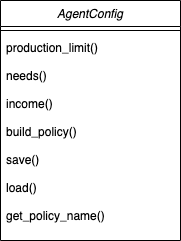

The diagram above was exported from draw.io. Its source (the exported page's mxGraphModel, read from the mxfile embedded in the PNG):
<mxGraphModel dx="786" dy="454" grid="1" gridSize="10" guides="1" tooltips="1" connect="1" arrows="1" fold="1" page="1" pageScale="1" pageWidth="827" pageHeight="1169" math="0" shadow="0">
  <root>
    <mxCell id="WIyWlLk6GJQsqaUBKTNV-0" />
    <mxCell id="WIyWlLk6GJQsqaUBKTNV-1" parent="WIyWlLk6GJQsqaUBKTNV-0" />
    <mxCell id="zkfFHV4jXpPFQw0GAbJ--0" value="AgentConfig" style="swimlane;fontStyle=2;align=center;verticalAlign=top;childLayout=stackLayout;horizontal=1;startSize=26;horizontalStack=0;resizeParent=1;resizeLast=0;collapsible=1;marginBottom=0;rounded=0;shadow=0;strokeWidth=1;" parent="WIyWlLk6GJQsqaUBKTNV-1" vertex="1">
      <mxGeometry x="220" y="120" width="180" height="240" as="geometry">
        <mxRectangle x="230" y="140" width="160" height="26" as="alternateBounds" />
      </mxGeometry>
    </mxCell>
    <mxCell id="zkfFHV4jXpPFQw0GAbJ--4" value="" style="line;html=1;strokeWidth=1;align=left;verticalAlign=middle;spacingTop=-1;spacingLeft=3;spacingRight=3;rotatable=0;labelPosition=right;points=[];portConstraint=eastwest;" parent="zkfFHV4jXpPFQw0GAbJ--0" vertex="1">
      <mxGeometry y="26" width="180" height="8" as="geometry" />
    </mxCell>
    <mxCell id="zkfFHV4jXpPFQw0GAbJ--5" value="production_limit()&#10;&#10;needs()&#10;&#10;income()&#10;&#10;build_policy()&#10;&#10;save()&#10;&#10;load()&#10;&#10;get_policy_name()&#10;" style="text;align=left;verticalAlign=top;spacingLeft=4;spacingRight=4;overflow=hidden;rotatable=0;points=[[0,0.5],[1,0.5]];portConstraint=eastwest;" parent="zkfFHV4jXpPFQw0GAbJ--0" vertex="1">
      <mxGeometry y="34" width="180" height="186" as="geometry" />
    </mxCell>
  </root>
</mxGraphModel>